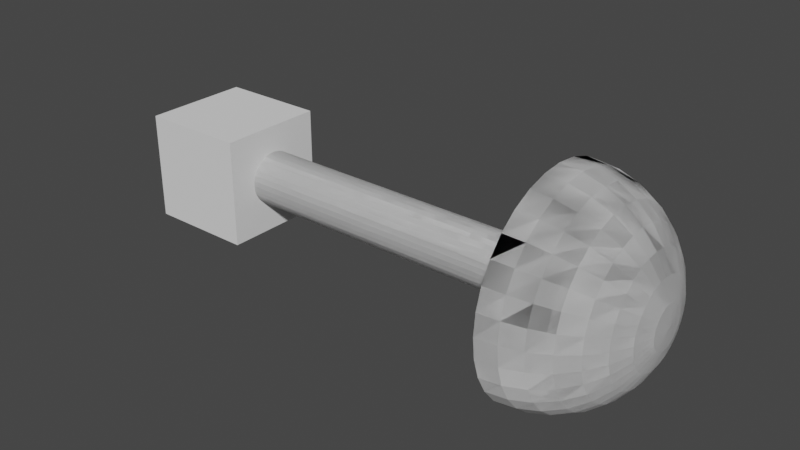 # Source: Random.blend  (saved by Blender 3.4.6; exported with 4.5.12 LTS)
import bpy
from mathutils import Matrix  # noqa: F401  (used for matrix-valued properties, if any)

bpy.ops.wm.read_factory_settings(use_empty=True)
scene = bpy.context.scene
scene.name = 'Scene'

# ---- collections
col_collection = bpy.data.collections.new('Collection'); scene.collection.children.link(col_collection)

# ---- world
world_world = bpy.data.worlds.new('World'); scene.world = world_world
world_world.use_nodes = True; world_world.node_tree.nodes.clear()
_N = world_world.node_tree.nodes; _L = world_world.node_tree.links
n0 = _N.new('ShaderNodeOutputWorld'); n0.name = 'World Output'; n0.location = (300, 300)
n1 = _N.new('ShaderNodeBackground'); n1.name = 'Background'; n1.location = (10, 300)
n1.inputs[0].default_value = (0.05088, 0.05088, 0.05088, 1.0)
_L.new(n1.outputs[0], n0.inputs[0])
n0.is_active_output = True
world_world.color = (0.05088, 0.05088, 0.05088)
world_world.use_sun_shadow = False
world_world.sun_shadow_jitter_overblur = 0.0

# ---- meshes
me_cube_001 = bpy.data.meshes.new('Cube.001')
me_cube_001.from_pydata([(-5.0, -1.0, -1.0), (-5.0, -1.0, 1.0), (-5.0, 1.0, -1.0), (-5.0, 1.0, 1.0), (-3.0, -1.0, -1.0), (-3.0, -1.0, 1.0), (-3.0, 1.0, -1.0), (-3.0, 1.0, 1.0)], [], [(0, 1, 3, 2), (2, 3, 7, 6), (6, 7, 5, 4), (4, 5, 1, 0), (2, 6, 4, 0), (7, 3, 1, 5)])
_uv = me_cube_001.uv_layers.new(name='UVMap')
_uv.uv.foreach_set('vector', [0.375, 0.0, 0.625, 0.0, 0.625, 0.25, 0.375, 0.25, 0.375, 0.25, 0.625, 0.25, 0.625, 0.5, 0.375, 0.5, 0.375, 0.5, 0.625, 0.5, 0.625, 0.75, 0.375, 0.75, 0.375, 0.75, 0.625, 0.75, 0.625, 1.0, 0.375, 1.0, 0.125, 0.5, 0.375, 0.5, 0.375, 0.75, 0.125, 0.75, 0.625, 0.5, 0.875, 0.5, 0.875, 0.75, 0.625, 0.75])
me_cube_001.update()
me_cylinder = bpy.data.meshes.new('Cylinder')
me_cylinder.from_pydata([(-1.211e-08, 1.0, -1.0), (-1.211e-08, 1.0, 1.0), (0.1951, 0.9808, -1.0), (0.1951, 0.9808, 1.0), (0.3827, 0.9239, -1.0), (0.3827, 0.9239, 1.0), (0.5556, 0.8315, -1.0), (0.5556, 0.8315, 1.0), (0.7071, 0.7071, -1.0), (0.7071, 0.7071, 1.0), (0.8315, 0.5556, -1.0), (0.8315, 0.5556, 1.0), (0.9239, 0.3827, -1.0), (0.9239, 0.3827, 1.0), (0.9808, 0.1951, -1.0), (0.9808, 0.1951, 1.0), (1.0, -1.863e-09, -1.0), (1.0, -1.863e-09, 1.0), (0.9808, -0.1951, -1.0), (0.9808, -0.1951, 1.0), (0.9239, -0.3827, -1.0), (0.9239, -0.3827, 1.0), (0.8315, -0.5556, -1.0), (0.8315, -0.5556, 1.0), (0.7071, -0.7071, -1.0), (0.7071, -0.7071, 1.0), (0.5556, -0.8315, -1.0), (0.5556, -0.8315, 1.0), (0.3827, -0.9239, -1.0), (0.3827, -0.9239, 1.0), (0.1951, -0.9808, -1.0), (0.1951, -0.9808, 1.0), (-1.211e-08, -1.0, -1.0), (-1.211e-08, -1.0, 1.0), (-0.1951, -0.9808, -1.0), (-0.1951, -0.9808, 1.0), (-0.3827, -0.9239, -1.0), (-0.3827, -0.9239, 1.0), (-0.5556, -0.8315, -1.0), (-0.5556, -0.8315, 1.0), (-0.7071, -0.7071, -1.0), (-0.7071, -0.7071, 1.0), (-0.8315, -0.5556, -1.0), (-0.8315, -0.5556, 1.0), (-0.9239, -0.3827, -1.0), (-0.9239, -0.3827, 1.0), (-0.9808, -0.1951, -1.0), (-0.9808, -0.1951, 1.0), (-1.0, -1.863e-09, -1.0), (-1.0, -1.863e-09, 1.0), (-0.9808, 0.1951, -1.0), (-0.9808, 0.1951, 1.0), (-0.9239, 0.3827, -1.0), (-0.9239, 0.3827, 1.0), (-0.8315, 0.5556, -1.0), (-0.8315, 0.5556, 1.0), (-0.7071, 0.7071, -1.0), (-0.7071, 0.7071, 1.0), (-0.5556, 0.8315, -1.0), (-0.5556, 0.8315, 1.0), (-0.3827, 0.9239, -1.0), (-0.3827, 0.9239, 1.0), (-0.1951, 0.9808, -1.0), (-0.1951, 0.9808, 1.0)], [], [(0, 1, 3, 2), (2, 3, 5, 4), (4, 5, 7, 6), (6, 7, 9, 8), (8, 9, 11, 10), (10, 11, 13, 12), (12, 13, 15, 14), (14, 15, 17, 16), (16, 17, 19, 18), (18, 19, 21, 20), (20, 21, 23, 22), (22, 23, 25, 24), (24, 25, 27, 26), (26, 27, 29, 28), (28, 29, 31, 30), (30, 31, 33, 32), (32, 33, 35, 34), (34, 35, 37, 36), (36, 37, 39, 38), (38, 39, 41, 40), (40, 41, 43, 42), (42, 43, 45, 44), (44, 45, 47, 46), (46, 47, 49, 48), (48, 49, 51, 50), (50, 51, 53, 52), (52, 53, 55, 54), (54, 55, 57, 56), (56, 57, 59, 58), (58, 59, 61, 60), (3, 1, 63, 61, 59, 57, 55, 53, 51, 49, 47, 45, 43, 41, 39, 37, 35, 33, 31, 29, 27, 25, 23, 21, 19, 17, 15, 13, 11, 9, 7, 5), (60, 61, 63, 62), (62, 63, 1, 0), (0, 2, 4, 6, 8, 10, 12, 14, 16, 18, 20, 22, 24, 26, 28, 30, 32, 34, 36, 38, 40, 42, 44, 46, 48, 50, 52, 54, 56, 58, 60, 62)])
_uv = me_cylinder.uv_layers.new(name='UVMap')
_uv.uv.foreach_set('vector', [1.0, 0.5, 1.0, 1.0, 0.9688, 1.0, 0.9688, 0.5, 0.9688, 0.5, 0.9688, 1.0, 0.9375, 1.0, 0.9375, 0.5, 0.9375, 0.5, 0.9375, 1.0, 0.9062, 1.0, 0.9062, 0.5, 0.9062, 0.5, 0.9062, 1.0, 0.875, 1.0, 0.875, 0.5, 0.875, 0.5, 0.875, 1.0, 0.8438, 1.0, 0.8438, 0.5, 0.8438, 0.5, 0.8438, 1.0, 0.8125, 1.0, 0.8125, 0.5, 0.8125, 0.5, 0.8125, 1.0, 0.7812, 1.0, 0.7812, 0.5, 0.7812, 0.5, 0.7812, 1.0, 0.75, 1.0, 0.75, 0.5, 0.75, 0.5, 0.75, 1.0, 0.7188, 1.0, 0.7188, 0.5, 0.7188, 0.5, 0.7188, 1.0, 0.6875, 1.0, 0.6875, 0.5, 0.6875, 0.5, 0.6875, 1.0, 0.6562, 1.0, 0.6562, 0.5, 0.6562, 0.5, 0.6562, 1.0, 0.625, 1.0, 0.625, 0.5, 0.625, 0.5, 0.625, 1.0, 0.5938, 1.0, 0.5938, 0.5, 0.5938, 0.5, 0.5938, 1.0, 0.5625, 1.0, 0.5625, 0.5, 0.5625, 0.5, 0.5625, 1.0, 0.5312, 1.0, 0.5312, 0.5, 0.5312, 0.5, 0.5312, 1.0, 0.5, 1.0, 0.5, 0.5, 0.5, 0.5, 0.5, 1.0, 0.4688, 1.0, 0.4688, 0.5, 0.4688, 0.5, 0.4688, 1.0, 0.4375, 1.0, 0.4375, 0.5, 0.4375, 0.5, 0.4375, 1.0, 0.4062, 1.0, 0.4062, 0.5, 0.4062, 0.5, 0.4062, 1.0, 0.375, 1.0, 0.375, 0.5, 0.375, 0.5, 0.375, 1.0, 0.3438, 1.0, 0.3438, 0.5, 0.3438, 0.5, 0.3438, 1.0, 0.3125, 1.0, 0.3125, 0.5, 0.3125, 0.5, 0.3125, 1.0, 0.2812, 1.0, 0.2812, 0.5, 0.2812, 0.5, 0.2812, 1.0, 0.25, 1.0, 0.25, 0.5, 0.25, 0.5, 0.25, 1.0, 0.2188, 1.0, 0.2188, 0.5, 0.2188, 0.5, 0.2188, 1.0, 0.1875, 1.0, 0.1875, 0.5, 0.1875, 0.5, 0.1875, 1.0, 0.1562, 1.0, 0.1562, 0.5, 0.1562, 0.5, 0.1562, 1.0, 0.125, 1.0, 0.125, 0.5, 0.125, 0.5, 0.125, 1.0, 0.09375, 1.0, 0.09375, 0.5, 0.09375, 0.5, 0.09375, 1.0, 0.0625, 1.0, 0.0625, 0.5, 0.2968, 0.4854, 0.25, 0.49, 0.2032, 0.4854, 0.1582, 0.4717, 0.1167, 0.4496, 0.08029, 0.4197, 0.05045, 0.3833, 0.02827, 0.3418, 0.01461, 0.2968, 0.01, 0.25, 0.01461, 0.2032, 0.02827, 0.1582, 0.05045, 0.1167, 0.08029, 0.08029, 0.1167, 0.05045, 0.1582, 0.02827, 0.2032, 0.01461, 0.25, 0.01, 0.2968, 0.01461, 0.3418, 0.02827, 0.3833, 0.05045, 0.4197, 0.08029, 0.4496, 0.1167, 0.4717, 0.1582, 0.4854, 0.2032, 0.49, 0.25, 0.4854, 0.2968, 0.4717, 0.3418, 0.4496, 0.3833, 0.4197, 0.4197, 0.3833, 0.4496, 0.3418, 0.4717, 0.0625, 0.5, 0.0625, 1.0, 0.03125, 1.0, 0.03125, 0.5, 0.03125, 0.5, 0.03125, 1.0, 0.0, 1.0, 0.0, 0.5, 0.75, 0.49, 0.7968, 0.4854, 0.8418, 0.4717, 0.8833, 0.4496, 0.9197, 0.4197, 0.9496, 0.3833, 0.9717, 0.3418, 0.9854, 0.2968, 0.99, 0.25, 0.9854, 0.2032, 0.9717, 0.1582, 0.9496, 0.1167, 0.9197, 0.08029, 0.8833, 0.05045, 0.8418, 0.02827, 0.7968, 0.01461, 0.75, 0.01, 0.7032, 0.01461, 0.6582, 0.02827, 0.6167, 0.05045, 0.5803, 0.08029, 0.5504, 0.1167, 0.5283, 0.1582, 0.5146, 0.2032, 0.51, 0.25, 0.5146, 0.2968, 0.5283, 0.3418, 0.5504, 0.3833, 0.5803, 0.4197, 0.6167, 0.4496, 0.6582, 0.4717, 0.7032, 0.4854])
me_cylinder.update()
me_sphere = bpy.data.meshes.new('Sphere')
me_sphere.from_pydata([(-4.813e-08, 0.5556, 0.2577), (-4.813e-08, 0.8315, -0.01817), (-4.813e-08, 0.9808, -0.3786), (-4.813e-08, 1.0, -0.5737), (0.03806, 0.1913, 0.407), (0.07466, 0.3753, 0.3501), (0.1084, 0.5449, 0.2577), (0.1379, 0.6935, 0.1334), (0.1622, 0.8155, -0.01817), (0.1802, 0.9061, -0.1911), (0.1913, 0.9619, -0.3786), (0.1951, 0.9808, -0.5737), (0.07466, 0.1802, 0.407), (0.1464, 0.3536, 0.3501), (0.2126, 0.5133, 0.2577), (0.2706, 0.6533, 0.1334), (0.3182, 0.7682, -0.01817), (0.3536, 0.8536, -0.1911), (0.3753, 0.9061, -0.3786), (0.3827, 0.9239, -0.5737), (0.1084, 0.1622, 0.407), (0.2126, 0.3182, 0.3501), (0.3087, 0.4619, 0.2577), (0.3928, 0.5879, 0.1334), (0.4619, 0.6913, -0.01817), (0.5133, 0.7682, -0.1911), (0.5449, 0.8155, -0.3786), (0.5556, 0.8315, -0.5737), (0.1379, 0.1379, 0.407), (0.2706, 0.2706, 0.3501), (0.3928, 0.3928, 0.2577), (0.5, 0.5, 0.1334), (0.5879, 0.5879, -0.01817), (0.6533, 0.6533, -0.1911), (0.6935, 0.6935, -0.3786), (0.7071, 0.7071, -0.5737), (0.1622, 0.1084, 0.407), (0.3182, 0.2126, 0.3501), (0.4619, 0.3087, 0.2577), (0.5879, 0.3928, 0.1334), (0.6913, 0.4619, -0.01817), (0.7682, 0.5133, -0.1911), (0.8155, 0.5449, -0.3786), (0.8315, 0.5556, -0.5737), (-4.813e-08, -8.799e-09, 0.4263), (0.1802, 0.07466, 0.407), (0.3536, 0.1464, 0.3501), (0.5133, 0.2126, 0.2577), (0.6533, 0.2706, 0.1334), (0.7682, 0.3182, -0.01817), (0.8536, 0.3536, -0.1911), (0.9061, 0.3753, -0.3786), (0.9239, 0.3827, -0.5737), (0.1913, 0.03806, 0.407), (0.3753, 0.07466, 0.3501), (0.5449, 0.1084, 0.2577), (0.6935, 0.1379, 0.1334), (0.8155, 0.1622, -0.01817), (0.9061, 0.1802, -0.1911), (0.9619, 0.1913, -0.3786), (0.9808, 0.1951, -0.5737), (0.1951, -1.997e-08, 0.407), (0.3827, -3.115e-08, 0.3501), (0.5556, -6.095e-08, 0.2577), (0.7071, 6.103e-09, 0.1334), (0.8315, -9.821e-08, -0.01817), (0.9239, 3.59e-08, -0.1911), (0.9808, -9.821e-08, -0.3786), (1.0, -1.727e-07, -0.5737), (0.1913, -0.03806, 0.407), (0.3753, -0.07466, 0.3501), (0.5449, -0.1084, 0.2577), (0.6935, -0.1379, 0.1334), (0.8155, -0.1622, -0.01817), (0.9061, -0.1802, -0.1911), (0.9619, -0.1913, -0.3786), (0.9808, -0.1951, -0.5737), (0.1802, -0.07466, 0.407), (0.3536, -0.1464, 0.3501), (0.5133, -0.2126, 0.2577), (0.6533, -0.2706, 0.1334), (0.7682, -0.3182, -0.01817), (0.8536, -0.3536, -0.1911), (0.9061, -0.3753, -0.3786), (0.9239, -0.3827, -0.5737), (0.1622, -0.1084, 0.407), (0.3182, -0.2126, 0.3501), (0.4619, -0.3087, 0.2577), (0.5879, -0.3928, 0.1334), (0.6913, -0.4619, -0.01817), (0.7682, -0.5133, -0.1911), (0.8155, -0.5449, -0.3786), (0.8315, -0.5556, -0.5737), (0.1379, -0.1379, 0.407), (0.2706, -0.2706, 0.3501), (0.3928, -0.3928, 0.2577), (0.5, -0.5, 0.1334), (0.5879, -0.5879, -0.01817), (0.6533, -0.6533, -0.1911), (0.6935, -0.6935, -0.3786), (0.7071, -0.7071, -0.5737), (0.1084, -0.1622, 0.407), (0.2126, -0.3182, 0.3501), (0.3087, -0.4619, 0.2577), (0.3928, -0.5879, 0.1334), (0.4619, -0.6913, -0.01817), (0.5133, -0.7682, -0.1911), (0.5449, -0.8155, -0.3786), (0.5556, -0.8315, -0.5737), (0.07466, -0.1802, 0.407), (0.1464, -0.3536, 0.3501), (0.2126, -0.5133, 0.2577), (0.2706, -0.6533, 0.1334), (0.3182, -0.7682, -0.01817), (0.3536, -0.8536, -0.1911), (0.3753, -0.9061, -0.3786), (0.3827, -0.9239, -0.5737), (0.03806, -0.1913, 0.407), (0.07466, -0.3753, 0.3501), (0.1084, -0.5449, 0.2577), (0.1379, -0.6935, 0.1334), (0.1622, -0.8155, -0.01817), (0.1802, -0.9061, -0.1911), (0.1913, -0.9619, -0.3786), (0.1951, -0.9808, -0.5737), (-5.558e-08, -0.1951, 0.407), (-1.003e-07, -0.3827, 0.3501), (-1.45e-07, -0.5556, 0.2577), (-6.303e-08, -0.7071, 0.1334), (-1.524e-07, -0.8315, -0.01817), (-1.833e-08, -0.9239, -0.1911), (-1.822e-07, -0.9808, -0.3786), (-3.76e-07, -1.0, -0.5737), (-0.03806, -0.1913, 0.407), (-0.07466, -0.3753, 0.3501), (-0.1084, -0.5449, 0.2577), (-0.1379, -0.6935, 0.1334), (-0.1622, -0.8155, -0.01817), (-0.1802, -0.9061, -0.1911), (-0.1913, -0.9619, -0.3786), (-0.1951, -0.9808, -0.5737), (-0.07466, -0.1802, 0.407), (-0.1464, -0.3536, 0.3501), (-0.2126, -0.5133, 0.2577), (-0.2706, -0.6533, 0.1334), (-0.3182, -0.7682, -0.01817), (-0.3536, -0.8536, -0.1911), (-0.3753, -0.9061, -0.3786), (-0.3827, -0.9239, -0.5737), (-0.1084, -0.1622, 0.407), (-0.2126, -0.3182, 0.3501), (-0.3087, -0.4619, 0.2577), (-0.3928, -0.5879, 0.1334), (-0.4619, -0.6913, -0.01817), (-0.5133, -0.7682, -0.1911), (-0.5449, -0.8155, -0.3786), (-0.5556, -0.8315, -0.5737), (-0.1379, -0.1379, 0.407), (-0.2706, -0.2706, 0.3501), (-0.3928, -0.3928, 0.2577), (-0.5, -0.5, 0.1334), (-0.5879, -0.5879, -0.01817), (-0.6533, -0.6533, -0.1911), (-0.6935, -0.6935, -0.3786), (-0.7071, -0.7071, -0.5737), (-0.1622, -0.1084, 0.407), (-0.3182, -0.2126, 0.3501), (-0.4619, -0.3087, 0.2577), (-0.5879, -0.3928, 0.1334), (-0.6913, -0.4619, -0.01817), (-0.7682, -0.5133, -0.1911), (-0.8155, -0.5449, -0.3786), (-0.8315, -0.5556, -0.5737), (-0.1802, -0.07466, 0.407), (-0.3536, -0.1464, 0.3501), (-0.5133, -0.2126, 0.2577), (-0.6533, -0.2706, 0.1334), (-0.7682, -0.3182, -0.01817), (-0.8536, -0.3536, -0.1911), (-0.9061, -0.3753, -0.3786), (-0.9239, -0.3827, -0.5737), (-0.1913, -0.03806, 0.407), (-0.3753, -0.07466, 0.3501), (-0.5449, -0.1084, 0.2577), (-0.6935, -0.1379, 0.1334), (-0.8155, -0.1622, -0.01817), (-0.9061, -0.1802, -0.1911), (-0.9619, -0.1913, -0.3786), (-0.9808, -0.1951, -0.5737), (-0.1951, 9.828e-09, 0.407), (-0.3827, 4.336e-08, 0.3501), (-0.5556, 1.402e-07, 0.2577), (-0.7071, 2.1e-08, 0.1334), (-0.8315, 1.551e-07, -0.01817), (-0.9239, 6.103e-09, -0.1911), (-0.9808, 2.594e-07, -0.3786), (-1.0, 4.382e-07, -0.5737), (-0.1913, 0.03806, 0.407), (-0.3753, 0.07466, 0.3501), (-0.5449, 0.1084, 0.2577), (-0.6935, 0.1379, 0.1334), (-0.8155, 0.1622, -0.01817), (-0.9061, 0.1802, -0.1911), (-0.9619, 0.1913, -0.3786), (-0.9808, 0.1951, -0.5737), (-0.1802, 0.07466, 0.407), (-0.3536, 0.1464, 0.3501), (-0.5133, 0.2126, 0.2577), (-0.6533, 0.2706, 0.1334), (-0.7682, 0.3182, -0.01817), (-0.8536, 0.3536, -0.1911), (-0.9061, 0.3753, -0.3786), (-0.9239, 0.3827, -0.5737), (-0.1622, 0.1084, 0.407), (-0.3182, 0.2126, 0.3501), (-0.4619, 0.3087, 0.2577), (-0.5879, 0.3928, 0.1334), (-0.6913, 0.4619, -0.01817), (-0.7682, 0.5133, -0.1911), (-0.8155, 0.5449, -0.3786), (-0.8315, 0.5556, -0.5737), (-0.1379, 0.1379, 0.407), (-0.2706, 0.2706, 0.3501), (-0.3928, 0.3928, 0.2577), (-0.5, 0.5, 0.1334), (-0.5879, 0.5879, -0.01817), (-0.6533, 0.6533, -0.1911), (-0.6935, 0.6935, -0.3786), (-0.7071, 0.7071, -0.5737), (-0.1084, 0.1622, 0.407), (-0.2126, 0.3182, 0.3501), (-0.3087, 0.4619, 0.2577), (-0.3928, 0.5879, 0.1334), (-0.4619, 0.6913, -0.01817), (-0.5133, 0.7682, -0.1911), (-0.5449, 0.8155, -0.3786), (-0.5556, 0.8315, -0.5737), (-0.07466, 0.1802, 0.407), (-0.1464, 0.3536, 0.3501), (-0.2126, 0.5133, 0.2577), (-0.2706, 0.6533, 0.1334), (-0.3182, 0.7682, -0.01817), (-0.3536, 0.8536, -0.1911), (-0.3753, 0.9061, -0.3786), (-0.3827, 0.9239, -0.5737), (-0.03806, 0.1913, 0.407), (-0.07466, 0.3753, 0.3501), (-0.1084, 0.5449, 0.2577), (-0.1379, 0.6935, 0.1334), (-0.1622, 0.8155, -0.01817), (-0.1802, 0.9061, -0.1911), (-0.1913, 0.9619, -0.3786), (-0.1951, 0.9808, -0.5737), (-3.323e-08, 0.1951, 0.407), (1.892e-08, 0.3827, 0.3501), (4.128e-08, 0.7071, 0.1334), (1.147e-08, 0.9239, -0.1911)], [], [(3, 2, 10, 11), (253, 44, 4), (254, 253, 4, 5), (0, 254, 5, 6), (255, 0, 6, 7), (1, 255, 7, 8), (256, 1, 8, 9), (2, 256, 9, 10), (10, 9, 17, 18), (11, 10, 18, 19), (4, 44, 12), (5, 4, 12, 13), (6, 5, 13, 14), (7, 6, 14, 15), (8, 7, 15, 16), (9, 8, 16, 17), (14, 13, 21, 22), (15, 14, 22, 23), (16, 15, 23, 24), (17, 16, 24, 25), (18, 17, 25, 26), (19, 18, 26, 27), (12, 44, 20), (13, 12, 20, 21), (26, 25, 33, 34), (27, 26, 34, 35), (20, 44, 28), (21, 20, 28, 29), (22, 21, 29, 30), (23, 22, 30, 31), (24, 23, 31, 32), (25, 24, 32, 33), (31, 30, 38, 39), (32, 31, 39, 40), (33, 32, 40, 41), (34, 33, 41, 42), (35, 34, 42, 43), (28, 44, 36), (29, 28, 36, 37), (30, 29, 37, 38), (43, 42, 51, 52), (36, 44, 45), (37, 36, 45, 46), (38, 37, 46, 47), (39, 38, 47, 48), (40, 39, 48, 49), (41, 40, 49, 50), (42, 41, 50, 51), (48, 47, 55, 56), (49, 48, 56, 57), (50, 49, 57, 58), (51, 50, 58, 59), (52, 51, 59, 60), (45, 44, 53), (46, 45, 53, 54), (47, 46, 54, 55), (60, 59, 67, 68), (53, 44, 61), (54, 53, 61, 62), (55, 54, 62, 63), (56, 55, 63, 64), (57, 56, 64, 65), (58, 57, 65, 66), (59, 58, 66, 67), (65, 64, 72, 73), (66, 65, 73, 74), (67, 66, 74, 75), (68, 67, 75, 76), (61, 44, 69), (62, 61, 69, 70), (63, 62, 70, 71), (64, 63, 71, 72), (70, 69, 77, 78), (71, 70, 78, 79), (72, 71, 79, 80), (73, 72, 80, 81), (74, 73, 81, 82), (75, 74, 82, 83), (76, 75, 83, 84), (69, 44, 77), (82, 81, 89, 90), (83, 82, 90, 91), (84, 83, 91, 92), (77, 44, 85), (78, 77, 85, 86), (79, 78, 86, 87), (80, 79, 87, 88), (81, 80, 88, 89), (86, 85, 93, 94), (87, 86, 94, 95), (88, 87, 95, 96), (89, 88, 96, 97), (90, 89, 97, 98), (91, 90, 98, 99), (92, 91, 99, 100), (85, 44, 93), (98, 97, 105, 106), (99, 98, 106, 107), (100, 99, 107, 108), (93, 44, 101), (94, 93, 101, 102), (95, 94, 102, 103), (96, 95, 103, 104), (97, 96, 104, 105), (103, 102, 110, 111), (104, 103, 111, 112), (105, 104, 112, 113), (106, 105, 113, 114), (107, 106, 114, 115), (108, 107, 115, 116), (101, 44, 109), (102, 101, 109, 110), (115, 114, 122, 123), (116, 115, 123, 124), (109, 44, 117), (110, 109, 117, 118), (111, 110, 118, 119), (112, 111, 119, 120), (113, 112, 120, 121), (114, 113, 121, 122), (119, 118, 126, 127), (120, 119, 127, 128), (121, 120, 128, 129), (122, 121, 129, 130), (123, 122, 130, 131), (124, 123, 131, 132), (117, 44, 125), (118, 117, 125, 126), (131, 130, 138, 139), (132, 131, 139, 140), (125, 44, 133), (126, 125, 133, 134), (127, 126, 134, 135), (128, 127, 135, 136), (129, 128, 136, 137), (130, 129, 137, 138), (136, 135, 143, 144), (137, 136, 144, 145), (138, 137, 145, 146), (139, 138, 146, 147), (140, 139, 147, 148), (133, 44, 141), (134, 133, 141, 142), (135, 134, 142, 143), (148, 147, 155, 156), (141, 44, 149), (142, 141, 149, 150), (143, 142, 150, 151), (144, 143, 151, 152), (145, 144, 152, 153), (146, 145, 153, 154), (147, 146, 154, 155), (153, 152, 160, 161), (154, 153, 161, 162), (155, 154, 162, 163), (156, 155, 163, 164), (149, 44, 157), (150, 149, 157, 158), (151, 150, 158, 159), (152, 151, 159, 160), (157, 44, 165), (158, 157, 165, 166), (159, 158, 166, 167), (160, 159, 167, 168), (161, 160, 168, 169), (162, 161, 169, 170), (163, 162, 170, 171), (164, 163, 171, 172), (169, 168, 176, 177), (170, 169, 177, 178), (171, 170, 178, 179), (172, 171, 179, 180), (165, 44, 173), (166, 165, 173, 174), (167, 166, 174, 175), (168, 167, 175, 176), (174, 173, 181, 182), (175, 174, 182, 183), (176, 175, 183, 184), (177, 176, 184, 185), (178, 177, 185, 186), (179, 178, 186, 187), (180, 179, 187, 188), (173, 44, 181), (186, 185, 193, 194), (187, 186, 194, 195), (188, 187, 195, 196), (181, 44, 189), (182, 181, 189, 190), (183, 182, 190, 191), (184, 183, 191, 192), (185, 184, 192, 193), (190, 189, 197, 198), (191, 190, 198, 199), (192, 191, 199, 200), (193, 192, 200, 201), (194, 193, 201, 202), (195, 194, 202, 203), (196, 195, 203, 204), (189, 44, 197), (202, 201, 209, 210), (203, 202, 210, 211), (204, 203, 211, 212), (197, 44, 205), (198, 197, 205, 206), (199, 198, 206, 207), (200, 199, 207, 208), (201, 200, 208, 209), (207, 206, 214, 215), (208, 207, 215, 216), (209, 208, 216, 217), (210, 209, 217, 218), (211, 210, 218, 219), (212, 211, 219, 220), (205, 44, 213), (206, 205, 213, 214), (219, 218, 226, 227), (220, 219, 227, 228), (213, 44, 221), (214, 213, 221, 222), (215, 214, 222, 223), (216, 215, 223, 224), (217, 216, 224, 225), (218, 217, 225, 226), (224, 223, 231, 232), (225, 224, 232, 233), (226, 225, 233, 234), (227, 226, 234, 235), (228, 227, 235, 236), (221, 44, 229), (222, 221, 229, 230), (223, 222, 230, 231), (236, 235, 243, 244), (229, 44, 237), (230, 229, 237, 238), (231, 230, 238, 239), (232, 231, 239, 240), (233, 232, 240, 241), (234, 233, 241, 242), (235, 234, 242, 243), (240, 239, 247, 248), (241, 240, 248, 249), (242, 241, 249, 250), (243, 242, 250, 251), (244, 243, 251, 252), (237, 44, 245), (238, 237, 245, 246), (239, 238, 246, 247), (252, 251, 2, 3), (245, 44, 253), (246, 245, 253, 254), (247, 246, 254, 0), (248, 247, 0, 255), (249, 248, 255, 1), (250, 249, 1, 256), (251, 250, 256, 2), (11, 19, 27, 35, 43, 52, 60, 68, 76, 84, 92, 100, 108, 116, 124, 132, 140, 148, 156, 164, 172, 180, 188, 196, 204, 212, 220, 228, 236, 244, 252, 3)])
_uv = me_sphere.uv_layers.new(name='UVMap')
_uv.uv.foreach_set('vector', [0.75, 0.5, 0.75, 0.5625, 0.7188, 0.5625, 0.7188, 0.5, 0.75, 0.9375, 0.7344, 1.0, 0.7188, 0.9375, 0.75, 0.875, 0.75, 0.9375, 0.7188, 0.9375, 0.7188, 0.875, 0.75, 0.8125, 0.75, 0.875, 0.7188, 0.875, 0.7188, 0.8125, 0.75, 0.75, 0.75, 0.8125, 0.7188, 0.8125, 0.7188, 0.75, 0.75, 0.6875, 0.75, 0.75, 0.7188, 0.75, 0.7188, 0.6875, 0.75, 0.625, 0.75, 0.6875, 0.7188, 0.6875, 0.7188, 0.625, 0.75, 0.5625, 0.75, 0.625, 0.7188, 0.625, 0.7188, 0.5625, 0.7188, 0.5625, 0.7188, 0.625, 0.6875, 0.625, 0.6875, 0.5625, 0.7188, 0.5, 0.7188, 0.5625, 0.6875, 0.5625, 0.6875, 0.5, 0.7188, 0.9375, 0.7031, 1.0, 0.6875, 0.9375, 0.7188, 0.875, 0.7188, 0.9375, 0.6875, 0.9375, 0.6875, 0.875, 0.7188, 0.8125, 0.7188, 0.875, 0.6875, 0.875, 0.6875, 0.8125, 0.7188, 0.75, 0.7188, 0.8125, 0.6875, 0.8125, 0.6875, 0.75, 0.7188, 0.6875, 0.7188, 0.75, 0.6875, 0.75, 0.6875, 0.6875, 0.7188, 0.625, 0.7188, 0.6875, 0.6875, 0.6875, 0.6875, 0.625, 0.6875, 0.8125, 0.6875, 0.875, 0.6562, 0.875, 0.6562, 0.8125, 0.6875, 0.75, 0.6875, 0.8125, 0.6562, 0.8125, 0.6562, 0.75, 0.6875, 0.6875, 0.6875, 0.75, 0.6562, 0.75, 0.6562, 0.6875, 0.6875, 0.625, 0.6875, 0.6875, 0.6562, 0.6875, 0.6562, 0.625, 0.6875, 0.5625, 0.6875, 0.625, 0.6562, 0.625, 0.6562, 0.5625, 0.6875, 0.5, 0.6875, 0.5625, 0.6562, 0.5625, 0.6562, 0.5, 0.6875, 0.9375, 0.6719, 1.0, 0.6562, 0.9375, 0.6875, 0.875, 0.6875, 0.9375, 0.6562, 0.9375, 0.6562, 0.875, 0.6562, 0.5625, 0.6562, 0.625, 0.625, 0.625, 0.625, 0.5625, 0.6562, 0.5, 0.6562, 0.5625, 0.625, 0.5625, 0.625, 0.5, 0.6562, 0.9375, 0.6406, 1.0, 0.625, 0.9375, 0.6562, 0.875, 0.6562, 0.9375, 0.625, 0.9375, 0.625, 0.875, 0.6562, 0.8125, 0.6562, 0.875, 0.625, 0.875, 0.625, 0.8125, 0.6562, 0.75, 0.6562, 0.8125, 0.625, 0.8125, 0.625, 0.75, 0.6562, 0.6875, 0.6562, 0.75, 0.625, 0.75, 0.625, 0.6875, 0.6562, 0.625, 0.6562, 0.6875, 0.625, 0.6875, 0.625, 0.625, 0.625, 0.75, 0.625, 0.8125, 0.5938, 0.8125, 0.5938, 0.75, 0.625, 0.6875, 0.625, 0.75, 0.5938, 0.75, 0.5938, 0.6875, 0.625, 0.625, 0.625, 0.6875, 0.5938, 0.6875, 0.5938, 0.625, 0.625, 0.5625, 0.625, 0.625, 0.5938, 0.625, 0.5938, 0.5625, 0.625, 0.5, 0.625, 0.5625, 0.5938, 0.5625, 0.5938, 0.5, 0.625, 0.9375, 0.6094, 1.0, 0.5938, 0.9375, 0.625, 0.875, 0.625, 0.9375, 0.5938, 0.9375, 0.5938, 0.875, 0.625, 0.8125, 0.625, 0.875, 0.5938, 0.875, 0.5938, 0.8125, 0.5938, 0.5, 0.5938, 0.5625, 0.5625, 0.5625, 0.5625, 0.5, 0.5938, 0.9375, 0.5781, 1.0, 0.5625, 0.9375, 0.5938, 0.875, 0.5938, 0.9375, 0.5625, 0.9375, 0.5625, 0.875, 0.5938, 0.8125, 0.5938, 0.875, 0.5625, 0.875, 0.5625, 0.8125, 0.5938, 0.75, 0.5938, 0.8125, 0.5625, 0.8125, 0.5625, 0.75, 0.5938, 0.6875, 0.5938, 0.75, 0.5625, 0.75, 0.5625, 0.6875, 0.5938, 0.625, 0.5938, 0.6875, 0.5625, 0.6875, 0.5625, 0.625, 0.5938, 0.5625, 0.5938, 0.625, 0.5625, 0.625, 0.5625, 0.5625, 0.5625, 0.75, 0.5625, 0.8125, 0.5312, 0.8125, 0.5312, 0.75, 0.5625, 0.6875, 0.5625, 0.75, 0.5312, 0.75, 0.5312, 0.6875, 0.5625, 0.625, 0.5625, 0.6875, 0.5312, 0.6875, 0.5312, 0.625, 0.5625, 0.5625, 0.5625, 0.625, 0.5312, 0.625, 0.5312, 0.5625, 0.5625, 0.5, 0.5625, 0.5625, 0.5312, 0.5625, 0.5312, 0.5, 0.5625, 0.9375, 0.5469, 1.0, 0.5312, 0.9375, 0.5625, 0.875, 0.5625, 0.9375, 0.5312, 0.9375, 0.5312, 0.875, 0.5625, 0.8125, 0.5625, 0.875, 0.5312, 0.875, 0.5312, 0.8125, 0.5312, 0.5, 0.5312, 0.5625, 0.5, 0.5625, 0.5, 0.5, 0.5312, 0.9375, 0.5156, 1.0, 0.5, 0.9375, 0.5312, 0.875, 0.5312, 0.9375, 0.5, 0.9375, 0.5, 0.875, 0.5312, 0.8125, 0.5312, 0.875, 0.5, 0.875, 0.5, 0.8125, 0.5312, 0.75, 0.5312, 0.8125, 0.5, 0.8125, 0.5, 0.75, 0.5312, 0.6875, 0.5312, 0.75, 0.5, 0.75, 0.5, 0.6875, 0.5312, 0.625, 0.5312, 0.6875, 0.5, 0.6875, 0.5, 0.625, 0.5312, 0.5625, 0.5312, 0.625, 0.5, 0.625, 0.5, 0.5625, 0.5, 0.6875, 0.5, 0.75, 0.4688, 0.75, 0.4687, 0.6875, 0.5, 0.625, 0.5, 0.6875, 0.4687, 0.6875, 0.4688, 0.625, 0.5, 0.5625, 0.5, 0.625, 0.4688, 0.625, 0.4688, 0.5625, 0.5, 0.5, 0.5, 0.5625, 0.4688, 0.5625, 0.4687, 0.5, 0.5, 0.9375, 0.4844, 1.0, 0.4688, 0.9375, 0.5, 0.875, 0.5, 0.9375, 0.4688, 0.9375, 0.4688, 0.875, 0.5, 0.8125, 0.5, 0.875, 0.4688, 0.875, 0.4688, 0.8125, 0.5, 0.75, 0.5, 0.8125, 0.4688, 0.8125, 0.4688, 0.75, 0.4688, 0.875, 0.4688, 0.9375, 0.4375, 0.9375, 0.4375, 0.875, 0.4688, 0.8125, 0.4688, 0.875, 0.4375, 0.875, 0.4375, 0.8125, 0.4688, 0.75, 0.4688, 0.8125, 0.4375, 0.8125, 0.4375, 0.75, 0.4687, 0.6875, 0.4688, 0.75, 0.4375, 0.75, 0.4375, 0.6875, 0.4688, 0.625, 0.4687, 0.6875, 0.4375, 0.6875, 0.4375, 0.625, 0.4688, 0.5625, 0.4688, 0.625, 0.4375, 0.625, 0.4375, 0.5625, 0.4687, 0.5, 0.4688, 0.5625, 0.4375, 0.5625, 0.4375, 0.5, 0.4688, 0.9375, 0.4531, 1.0, 0.4375, 0.9375, 0.4375, 0.625, 0.4375, 0.6875, 0.4062, 0.6875, 0.4062, 0.625, 0.4375, 0.5625, 0.4375, 0.625, 0.4062, 0.625, 0.4062, 0.5625, 0.4375, 0.5, 0.4375, 0.5625, 0.4062, 0.5625, 0.4062, 0.5, 0.4375, 0.9375, 0.4219, 1.0, 0.4062, 0.9375, 0.4375, 0.875, 0.4375, 0.9375, 0.4062, 0.9375, 0.4062, 0.875, 0.4375, 0.8125, 0.4375, 0.875, 0.4062, 0.875, 0.4062, 0.8125, 0.4375, 0.75, 0.4375, 0.8125, 0.4062, 0.8125, 0.4062, 0.75, 0.4375, 0.6875, 0.4375, 0.75, 0.4062, 0.75, 0.4062, 0.6875, 0.4062, 0.875, 0.4062, 0.9375, 0.375, 0.9375, 0.375, 0.875, 0.4062, 0.8125, 0.4062, 0.875, 0.375, 0.875, 0.375, 0.8125, 0.4062, 0.75, 0.4062, 0.8125, 0.375, 0.8125, 0.375, 0.75, 0.4062, 0.6875, 0.4062, 0.75, 0.375, 0.75, 0.375, 0.6875, 0.4062, 0.625, 0.4062, 0.6875, 0.375, 0.6875, 0.375, 0.625, 0.4062, 0.5625, 0.4062, 0.625, 0.375, 0.625, 0.375, 0.5625, 0.4062, 0.5, 0.4062, 0.5625, 0.375, 0.5625, 0.375, 0.5, 0.4062, 0.9375, 0.3906, 1.0, 0.375, 0.9375, 0.375, 0.625, 0.375, 0.6875, 0.3438, 0.6875, 0.3438, 0.625, 0.375, 0.5625, 0.375, 0.625, 0.3438, 0.625, 0.3438, 0.5625, 0.375, 0.5, 0.375, 0.5625, 0.3438, 0.5625, 0.3437, 0.5, 0.375, 0.9375, 0.3594, 1.0, 0.3438, 0.9375, 0.375, 0.875, 0.375, 0.9375, 0.3438, 0.9375, 0.3438, 0.875, 0.375, 0.8125, 0.375, 0.875, 0.3438, 0.875, 0.3438, 0.8125, 0.375, 0.75, 0.375, 0.8125, 0.3438, 0.8125, 0.3438, 0.75, 0.375, 0.6875, 0.375, 0.75, 0.3438, 0.75, 0.3438, 0.6875, 0.3438, 0.8125, 0.3438, 0.875, 0.3125, 0.875, 0.3125, 0.8125, 0.3438, 0.75, 0.3438, 0.8125, 0.3125, 0.8125, 0.3125, 0.75, 0.3438, 0.6875, 0.3438, 0.75, 0.3125, 0.75, 0.3125, 0.6875, 0.3438, 0.625, 0.3438, 0.6875, 0.3125, 0.6875, 0.3125, 0.625, 0.3438, 0.5625, 0.3438, 0.625, 0.3125, 0.625, 0.3125, 0.5625, 0.3437, 0.5, 0.3438, 0.5625, 0.3125, 0.5625, 0.3125, 0.5, 0.3438, 0.9375, 0.3281, 1.0, 0.3125, 0.9375, 0.3438, 0.875, 0.3438, 0.9375, 0.3125, 0.9375, 0.3125, 0.875, 0.3125, 0.5625, 0.3125, 0.625, 0.2812, 0.625, 0.2812, 0.5625, 0.3125, 0.5, 0.3125, 0.5625, 0.2812, 0.5625, 0.2812, 0.5, 0.3125, 0.9375, 0.2969, 1.0, 0.2812, 0.9375, 0.3125, 0.875, 0.3125, 0.9375, 0.2812, 0.9375, 0.2812, 0.875, 0.3125, 0.8125, 0.3125, 0.875, 0.2812, 0.875, 0.2812, 0.8125, 0.3125, 0.75, 0.3125, 0.8125, 0.2812, 0.8125, 0.2812, 0.75, 0.3125, 0.6875, 0.3125, 0.75, 0.2812, 0.75, 0.2812, 0.6875, 0.3125, 0.625, 0.3125, 0.6875, 0.2812, 0.6875, 0.2812, 0.625, 0.2812, 0.8125, 0.2812, 0.875, 0.25, 0.875, 0.25, 0.8125, 0.2812, 0.75, 0.2812, 0.8125, 0.25, 0.8125, 0.25, 0.75, 0.2812, 0.6875, 0.2812, 0.75, 0.25, 0.75, 0.25, 0.6875, 0.2812, 0.625, 0.2812, 0.6875, 0.25, 0.6875, 0.25, 0.625, 0.2812, 0.5625, 0.2812, 0.625, 0.25, 0.625, 0.25, 0.5625, 0.2812, 0.5, 0.2812, 0.5625, 0.25, 0.5625, 0.25, 0.5, 0.2812, 0.9375, 0.2656, 1.0, 0.25, 0.9375, 0.2812, 0.875, 0.2812, 0.9375, 0.25, 0.9375, 0.25, 0.875, 0.25, 0.5625, 0.25, 0.625, 0.2188, 0.625, 0.2188, 0.5625, 0.25, 0.5, 0.25, 0.5625, 0.2188, 0.5625, 0.2187, 0.5, 0.25, 0.9375, 0.2344, 1.0, 0.2188, 0.9375, 0.25, 0.875, 0.25, 0.9375, 0.2188, 0.9375, 0.2188, 0.875, 0.25, 0.8125, 0.25, 0.875, 0.2188, 0.875, 0.2188, 0.8125, 0.25, 0.75, 0.25, 0.8125, 0.2188, 0.8125, 0.2188, 0.75, 0.25, 0.6875, 0.25, 0.75, 0.2188, 0.75, 0.2188, 0.6875, 0.25, 0.625, 0.25, 0.6875, 0.2188, 0.6875, 0.2188, 0.625, 0.2188, 0.75, 0.2188, 0.8125, 0.1875, 0.8125, 0.1875, 0.75, 0.2188, 0.6875, 0.2188, 0.75, 0.1875, 0.75, 0.1875, 0.6875, 0.2188, 0.625, 0.2188, 0.6875, 0.1875, 0.6875, 0.1875, 0.625, 0.2188, 0.5625, 0.2188, 0.625, 0.1875, 0.625, 0.1875, 0.5625, 0.2187, 0.5, 0.2188, 0.5625, 0.1875, 0.5625, 0.1875, 0.5, 0.2188, 0.9375, 0.2031, 1.0, 0.1875, 0.9375, 0.2188, 0.875, 0.2188, 0.9375, 0.1875, 0.9375, 0.1875, 0.875, 0.2188, 0.8125, 0.2188, 0.875, 0.1875, 0.875, 0.1875, 0.8125, 0.1875, 0.5, 0.1875, 0.5625, 0.1562, 0.5625, 0.1562, 0.5, 0.1875, 0.9375, 0.1719, 1.0, 0.1563, 0.9375, 0.1875, 0.875, 0.1875, 0.9375, 0.1563, 0.9375, 0.1562, 0.875, 0.1875, 0.8125, 0.1875, 0.875, 0.1562, 0.875, 0.1562, 0.8125, 0.1875, 0.75, 0.1875, 0.8125, 0.1562, 0.8125, 0.1562, 0.75, 0.1875, 0.6875, 0.1875, 0.75, 0.1562, 0.75, 0.1562, 0.6875, 0.1875, 0.625, 0.1875, 0.6875, 0.1562, 0.6875, 0.1563, 0.625, 0.1875, 0.5625, 0.1875, 0.625, 0.1563, 0.625, 0.1562, 0.5625, 0.1562, 0.6875, 0.1562, 0.75, 0.125, 0.75, 0.125, 0.6875, 0.1563, 0.625, 0.1562, 0.6875, 0.125, 0.6875, 0.125, 0.625, 0.1562, 0.5625, 0.1563, 0.625, 0.125, 0.625, 0.125, 0.5625, 0.1562, 0.5, 0.1562, 0.5625, 0.125, 0.5625, 0.125, 0.5, 0.1563, 0.9375, 0.1406, 1.0, 0.125, 0.9375, 0.1562, 0.875, 0.1563, 0.9375, 0.125, 0.9375, 0.125, 0.875, 0.1562, 0.8125, 0.1562, 0.875, 0.125, 0.875, 0.125, 0.8125, 0.1562, 0.75, 0.1562, 0.8125, 0.125, 0.8125, 0.125, 0.75, 0.125, 0.9375, 0.1094, 1.0, 0.09375, 0.9375, 0.125, 0.875, 0.125, 0.9375, 0.09375, 0.9375, 0.09375, 0.875, 0.125, 0.8125, 0.125, 0.875, 0.09375, 0.875, 0.09375, 0.8125, 0.125, 0.75, 0.125, 0.8125, 0.09375, 0.8125, 0.09375, 0.75, 0.125, 0.6875, 0.125, 0.75, 0.09375, 0.75, 0.09375, 0.6875, 0.125, 0.625, 0.125, 0.6875, 0.09375, 0.6875, 0.09375, 0.625, 0.125, 0.5625, 0.125, 0.625, 0.09375, 0.625, 0.09375, 0.5625, 0.125, 0.5, 0.125, 0.5625, 0.09375, 0.5625, 0.09375, 0.5, 0.09375, 0.6875, 0.09375, 0.75, 0.0625, 0.75, 0.0625, 0.6875, 0.09375, 0.625, 0.09375, 0.6875, 0.0625, 0.6875, 0.0625, 0.625, 0.09375, 0.5625, 0.09375, 0.625, 0.0625, 0.625, 0.0625, 0.5625, 0.09375, 0.5, 0.09375, 0.5625, 0.0625, 0.5625, 0.0625, 0.5, 0.09375, 0.9375, 0.07812, 1.0, 0.0625, 0.9375, 0.09375, 0.875, 0.09375, 0.9375, 0.0625, 0.9375, 0.0625, 0.875, 0.09375, 0.8125, 0.09375, 0.875, 0.0625, 0.875, 0.0625, 0.8125, 0.09375, 0.75, 0.09375, 0.8125, 0.0625, 0.8125, 0.0625, 0.75, 0.0625, 0.875, 0.0625, 0.9375, 0.03125, 0.9375, 0.03125, 0.875, 0.0625, 0.8125, 0.0625, 0.875, 0.03125, 0.875, 0.03125, 0.8125, 0.0625, 0.75, 0.0625, 0.8125, 0.03125, 0.8125, 0.03125, 0.75, 0.0625, 0.6875, 0.0625, 0.75, 0.03125, 0.75, 0.03125, 0.6875, 0.0625, 0.625, 0.0625, 0.6875, 0.03125, 0.6875, 0.03125, 0.625, 0.0625, 0.5625, 0.0625, 0.625, 0.03125, 0.625, 0.03125, 0.5625, 0.0625, 0.5, 0.0625, 0.5625, 0.03125, 0.5625, 0.03125, 0.5, 0.0625, 0.9375, 0.04687, 1.0, 0.03125, 0.9375, 0.03125, 0.625, 0.03125, 0.6875, 0.0, 0.6875, 0.0, 0.625, 0.03125, 0.5625, 0.03125, 0.625, 0.0, 0.625, 0.0, 0.5625, 0.03125, 0.5, 0.03125, 0.5625, 0.0, 0.5625, 0.0, 0.5, 0.03125, 0.9375, 0.01562, 1.0, 0.0, 0.9375, 0.03125, 0.875, 0.03125, 0.9375, 0.0, 0.9375, 0.0, 0.875, 0.03125, 0.8125, 0.03125, 0.875, 0.0, 0.875, 0.0, 0.8125, 0.03125, 0.75, 0.03125, 0.8125, 0.0, 0.8125, 0.0, 0.75, 0.03125, 0.6875, 0.03125, 0.75, 0.0, 0.75, 0.0, 0.6875, 1.0, 0.875, 1.0, 0.9375, 0.9688, 0.9375, 0.9687, 0.875, 1.0, 0.8125, 1.0, 0.875, 0.9687, 0.875, 0.9687, 0.8125, 1.0, 0.75, 1.0, 0.8125, 0.9687, 0.8125, 0.9688, 0.75, 1.0, 0.6875, 1.0, 0.75, 0.9688, 0.75, 0.9687, 0.6875, 1.0, 0.625, 1.0, 0.6875, 0.9687, 0.6875, 0.9688, 0.625, 1.0, 0.5625, 1.0, 0.625, 0.9688, 0.625, 0.9687, 0.5625, 1.0, 0.5, 1.0, 0.5625, 0.9687, 0.5625, 0.9687, 0.5, 1.0, 0.9375, 0.9844, 1.0, 0.9688, 0.9375, 0.9688, 0.625, 0.9687, 0.6875, 0.9375, 0.6875, 0.9375, 0.625, 0.9687, 0.5625, 0.9688, 0.625, 0.9375, 0.625, 0.9375, 0.5625, 0.9687, 0.5, 0.9687, 0.5625, 0.9375, 0.5625, 0.9375, 0.5, 0.9688, 0.9375, 0.9531, 1.0, 0.9375, 0.9375, 0.9687, 0.875, 0.9688, 0.9375, 0.9375, 0.9375, 0.9375, 0.875, 0.9687, 0.8125, 0.9687, 0.875, 0.9375, 0.875, 0.9375, 0.8125, 0.9688, 0.75, 0.9687, 0.8125, 0.9375, 0.8125, 0.9375, 0.75, 0.9687, 0.6875, 0.9688, 0.75, 0.9375, 0.75, 0.9375, 0.6875, 0.9375, 0.8125, 0.9375, 0.875, 0.9062, 0.875, 0.9062, 0.8125, 0.9375, 0.75, 0.9375, 0.8125, 0.9062, 0.8125, 0.9062, 0.75, 0.9375, 0.6875, 0.9375, 0.75, 0.9062, 0.75, 0.9062, 0.6875, 0.9375, 0.625, 0.9375, 0.6875, 0.9062, 0.6875, 0.9062, 0.625, 0.9375, 0.5625, 0.9375, 0.625, 0.9062, 0.625, 0.9062, 0.5625, 0.9375, 0.5, 0.9375, 0.5625, 0.9062, 0.5625, 0.9062, 0.5, 0.9375, 0.9375, 0.9219, 1.0, 0.9062, 0.9375, 0.9375, 0.875, 0.9375, 0.9375, 0.9062, 0.9375, 0.9062, 0.875, 0.9062, 0.5625, 0.9062, 0.625, 0.875, 0.625, 0.875, 0.5625, 0.9062, 0.5, 0.9062, 0.5625, 0.875, 0.5625, 0.875, 0.5, 0.9062, 0.9375, 0.8906, 1.0, 0.875, 0.9375, 0.9062, 0.875, 0.9062, 0.9375, 0.875, 0.9375, 0.875, 0.875, 0.9062, 0.8125, 0.9062, 0.875, 0.875, 0.875, 0.875, 0.8125, 0.9062, 0.75, 0.9062, 0.8125, 0.875, 0.8125, 0.875, 0.75, 0.9062, 0.6875, 0.9062, 0.75, 0.875, 0.75, 0.875, 0.6875, 0.9062, 0.625, 0.9062, 0.6875, 0.875, 0.6875, 0.875, 0.625, 0.875, 0.75, 0.875, 0.8125, 0.8437, 0.8125, 0.8438, 0.75, 0.875, 0.6875, 0.875, 0.75, 0.8438, 0.75, 0.8437, 0.6875, 0.875, 0.625, 0.875, 0.6875, 0.8437, 0.6875, 0.8438, 0.625, 0.875, 0.5625, 0.875, 0.625, 0.8438, 0.625, 0.8437, 0.5625, 0.875, 0.5, 0.875, 0.5625, 0.8437, 0.5625, 0.8437, 0.5, 0.875, 0.9375, 0.8594, 1.0, 0.8438, 0.9375, 0.875, 0.875, 0.875, 0.9375, 0.8438, 0.9375, 0.8438, 0.875, 0.875, 0.8125, 0.875, 0.875, 0.8438, 0.875, 0.8437, 0.8125, 0.8437, 0.5, 0.8437, 0.5625, 0.8125, 0.5625, 0.8125, 0.5, 0.8438, 0.9375, 0.8281, 1.0, 0.8125, 0.9375, 0.8438, 0.875, 0.8438, 0.9375, 0.8125, 0.9375, 0.8125, 0.875, 0.8437, 0.8125, 0.8438, 0.875, 0.8125, 0.875, 0.8125, 0.8125, 0.8438, 0.75, 0.8437, 0.8125, 0.8125, 0.8125, 0.8125, 0.75, 0.8437, 0.6875, 0.8438, 0.75, 0.8125, 0.75, 0.8125, 0.6875, 0.8438, 0.625, 0.8437, 0.6875, 0.8125, 0.6875, 0.8125, 0.625, 0.8437, 0.5625, 0.8438, 0.625, 0.8125, 0.625, 0.8125, 0.5625, 0.8125, 0.75, 0.8125, 0.8125, 0.7812, 0.8125, 0.7812, 0.75, 0.8125, 0.6875, 0.8125, 0.75, 0.7812, 0.75, 0.7812, 0.6875, 0.8125, 0.625, 0.8125, 0.6875, 0.7812, 0.6875, 0.7812, 0.625, 0.8125, 0.5625, 0.8125, 0.625, 0.7812, 0.625, 0.7812, 0.5625, 0.8125, 0.5, 0.8125, 0.5625, 0.7812, 0.5625, 0.7812, 0.5, 0.8125, 0.9375, 0.7969, 1.0, 0.7812, 0.9375, 0.8125, 0.875, 0.8125, 0.9375, 0.7812, 0.9375, 0.7812, 0.875, 0.8125, 0.8125, 0.8125, 0.875, 0.7812, 0.875, 0.7812, 0.8125, 0.7812, 0.5, 0.7812, 0.5625, 0.75, 0.5625, 0.75, 0.5, 0.7812, 0.9375, 0.7656, 1.0, 0.75, 0.9375, 0.7812, 0.875, 0.7812, 0.9375, 0.75, 0.9375, 0.75, 0.875, 0.7812, 0.8125, 0.7812, 0.875, 0.75, 0.875, 0.75, 0.8125, 0.7812, 0.75, 0.7812, 0.8125, 0.75, 0.8125, 0.75, 0.75, 0.7812, 0.6875, 0.7812, 0.75, 0.75, 0.75, 0.75, 0.6875, 0.7812, 0.625, 0.7812, 0.6875, 0.75, 0.6875, 0.75, 0.625, 0.7812, 0.5625, 0.7812, 0.625, 0.75, 0.625, 0.75, 0.5625, 0.7188, 0.5, 0.6875, 0.5, 0.6562, 0.5, 0.625, 0.5, 0.5938, 0.5, 0.5625, 0.5, 0.5312, 0.5, 0.5, 0.5, 0.4687, 0.5, 0.4375, 0.5, 0.4062, 0.5, 0.375, 0.5, 0.3437, 0.5, 0.3125, 0.5, 0.2812, 0.5, 0.25, 0.5, 0.2187, 0.5, 0.1875, 0.5, 0.1562, 0.5, 0.125, 0.5, 0.09375, 0.5, 0.0625, 0.5, 0.03125, 0.5, 0.0, 0.5, 0.9687, 0.5, 0.9375, 0.5, 0.9062, 0.5, 0.875, 0.5, 0.8437, 0.5, 0.8125, 0.5, 0.7812, 0.5, 0.75, 0.5])
me_sphere.update()

# ---- objects
ob_cube = bpy.data.objects.new('Cube', me_cube_001)
ob_cylinder = bpy.data.objects.new('Cylinder', me_cylinder)
ob_sphere = bpy.data.objects.new('Sphere', me_sphere)

# ---- transforms, parenting, visibility, modifiers, constraints
ob_cube.location = (9.537e-07, 9.313e-10, 2.959e-07)
_m = ob_cube.modifiers.new('Boolean', 'BOOLEAN')
_m.object = ob_cylinder
_m.operation = 'UNION'
_m = ob_cube.modifiers.new('Boolean.001', 'BOOLEAN')
_m.object = ob_sphere
_m.operation = 'UNION'
ob_cylinder.location = (9.537e-07, 9.313e-10, 2.959e-07)
ob_cylinder.rotation_euler = (-0.0, 1.571, 0.0)
ob_cylinder.scale = (0.5, 0.5, 3.0)
ob_sphere.location = (4.147, 2.505e-08, 5.128e-07)
ob_sphere.rotation_euler = (-0.0, 1.571, 0.0)
ob_sphere.scale = (2.0, 2.0, 2.0)

# ---- collection membership
col_collection.objects.link(ob_cube)
col_collection.objects.link(ob_cylinder)
col_collection.objects.link(ob_sphere)

# ---- scene / render settings (as saved in the file)
scene.frame_start = 1; scene.frame_end = 250; scene.frame_set(0)
scene.render.engine = 'BLENDER_EEVEE_NEXT'
scene.cycles.sampling_pattern = 'TABULATED_SOBOL'
scene.cycles.use_light_tree = False
scene.view_settings.view_transform = 'Filmic'
bpy.context.view_layer.update()

# ---- added for rendering (the .blend has no active camera and no usable light): camera, sun
cam_auto = bpy.data.cameras.new('AutoCamera')
cam_auto.lens = 50.0
cam_auto.sensor_width = 36.0
cam_auto.clip_end = 1000.0
ob_auto_camera = bpy.data.objects.new('AutoCamera', cam_auto)
scene.collection.objects.link(ob_auto_camera)
ob_auto_camera.location = (10.63, -12.756, 8.50402)
ob_auto_camera.rotation_euler = (1.09748, -7.21219e-08, 0.694738)
scene.camera = ob_auto_camera
light_auto_sun = bpy.data.lights.new('AutoSun', 'SUN')
light_auto_sun.energy = 3.0
light_auto_sun.angle = 0.0523599
ob_auto_sun = bpy.data.objects.new('AutoSun', light_auto_sun)
scene.collection.objects.link(ob_auto_sun)
ob_auto_sun.rotation_euler = (0.872665, 0.174533, 0.523599)
bpy.context.view_layer.update()
